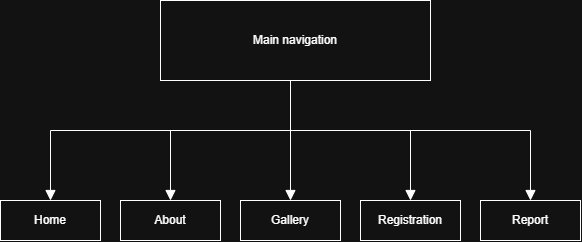

The diagram above was exported from draw.io. Its source (the exported page's mxGraphModel, read from the mxfile embedded in the PNG):
<mxGraphModel dx="717" dy="907" grid="1" gridSize="10" guides="1" tooltips="1" connect="1" arrows="1" fold="1" page="1" pageScale="1" pageWidth="827" pageHeight="1169" math="0" shadow="0">
  <root>
    <mxCell id="0" />
    <mxCell id="1" parent="0" />
    <mxCell id="1D7d94spI42qaVbp3k1H-1" parent="1" style="rounded=0;whiteSpace=wrap;html=1;" value="Main navigation" vertex="1">
      <mxGeometry height="80" width="270" x="230" y="130" as="geometry" />
    </mxCell>
    <mxCell id="1D7d94spI42qaVbp3k1H-4" edge="1" parent="1" style="endArrow=none;html=1;rounded=0;fontSize=12;startSize=8;endSize=8;curved=1;" value="">
      <mxGeometry relative="1" as="geometry">
        <mxPoint x="120" y="260" as="sourcePoint" />
        <mxPoint x="600" y="260" as="targetPoint" />
      </mxGeometry>
    </mxCell>
    <mxCell id="1D7d94spI42qaVbp3k1H-5" edge="1" parent="1" style="endArrow=none;html=1;rounded=0;fontSize=12;startSize=8;endSize=8;curved=1;" value="">
      <mxGeometry relative="1" as="geometry">
        <mxPoint x="360" y="210" as="sourcePoint" />
        <mxPoint x="360" y="260" as="targetPoint" />
      </mxGeometry>
    </mxCell>
    <mxCell id="1D7d94spI42qaVbp3k1H-8" edge="1" parent="1" style="html=1;verticalAlign=bottom;endArrow=block;edgeStyle=sequenceEdgeStyle;libavoidRouting=0;curved=0;rounded=0;fontSize=12;startSize=8;endSize=8;" value="">
      <mxGeometry relative="1" width="80" as="geometry">
        <mxPoint x="120" y="260" as="sourcePoint" />
        <mxPoint x="120" y="330" as="targetPoint" />
      </mxGeometry>
    </mxCell>
    <mxCell id="1D7d94spI42qaVbp3k1H-9" edge="1" parent="1" style="html=1;verticalAlign=bottom;endArrow=block;edgeStyle=sequenceEdgeStyle;libavoidRouting=0;curved=0;rounded=0;fontSize=12;startSize=8;endSize=8;" value="">
      <mxGeometry relative="1" width="80" as="geometry">
        <mxPoint x="360" y="260" as="sourcePoint" />
        <mxPoint x="360" y="330" as="targetPoint" />
      </mxGeometry>
    </mxCell>
    <mxCell id="1D7d94spI42qaVbp3k1H-10" edge="1" parent="1" style="html=1;verticalAlign=bottom;endArrow=block;edgeStyle=sequenceEdgeStyle;libavoidRouting=0;curved=0;rounded=0;fontSize=12;startSize=8;endSize=8;entryX=0.5;entryY=0;entryDx=0;entryDy=0;" target="1D7d94spI42qaVbp3k1H-17" value="">
      <mxGeometry relative="1" width="80" x="-0.1429" as="geometry">
        <Array as="points">
          <mxPoint x="240" y="260" />
        </Array>
        <mxPoint x="240" y="260" as="sourcePoint" />
        <mxPoint x="240" y="320" as="targetPoint" />
      </mxGeometry>
    </mxCell>
    <mxCell id="1D7d94spI42qaVbp3k1H-11" edge="1" parent="1" style="html=1;verticalAlign=bottom;endArrow=block;edgeStyle=sequenceEdgeStyle;libavoidRouting=0;curved=0;rounded=0;fontSize=12;startSize=8;endSize=8;" value="">
      <mxGeometry relative="1" width="80" as="geometry">
        <mxPoint x="600" y="260" as="sourcePoint" />
        <mxPoint x="600" y="330" as="targetPoint" />
      </mxGeometry>
    </mxCell>
    <mxCell id="1D7d94spI42qaVbp3k1H-12" parent="1" style="rounded=0;whiteSpace=wrap;html=1;" value="Home" vertex="1">
      <mxGeometry height="40" width="100" x="70" y="330" as="geometry" />
    </mxCell>
    <mxCell id="1D7d94spI42qaVbp3k1H-13" edge="1" parent="1" style="html=1;verticalAlign=bottom;endArrow=block;edgeStyle=sequenceEdgeStyle;libavoidRouting=0;curved=0;rounded=0;fontSize=12;startSize=8;endSize=8;" value="">
      <mxGeometry relative="1" width="80" as="geometry">
        <mxPoint x="480" y="260" as="sourcePoint" />
        <mxPoint x="480" y="330" as="targetPoint" />
      </mxGeometry>
    </mxCell>
    <mxCell id="1D7d94spI42qaVbp3k1H-15" parent="1" style="rounded=0;whiteSpace=wrap;html=1;" value="Report" vertex="1">
      <mxGeometry height="40" width="100" x="550" y="330" as="geometry" />
    </mxCell>
    <mxCell id="1D7d94spI42qaVbp3k1H-16" parent="1" style="rounded=0;whiteSpace=wrap;html=1;" value="Gallery" vertex="1">
      <mxGeometry height="40" width="100" x="310" y="330" as="geometry" />
    </mxCell>
    <mxCell id="1D7d94spI42qaVbp3k1H-17" parent="1" style="rounded=0;whiteSpace=wrap;html=1;" value="About" vertex="1">
      <mxGeometry height="40" width="100" x="190" y="330" as="geometry" />
    </mxCell>
    <mxCell id="1D7d94spI42qaVbp3k1H-19" parent="1" style="rounded=0;whiteSpace=wrap;html=1;" value="Registration" vertex="1">
      <mxGeometry height="40" width="100" x="430" y="330" as="geometry" />
    </mxCell>
  </root>
</mxGraphModel>